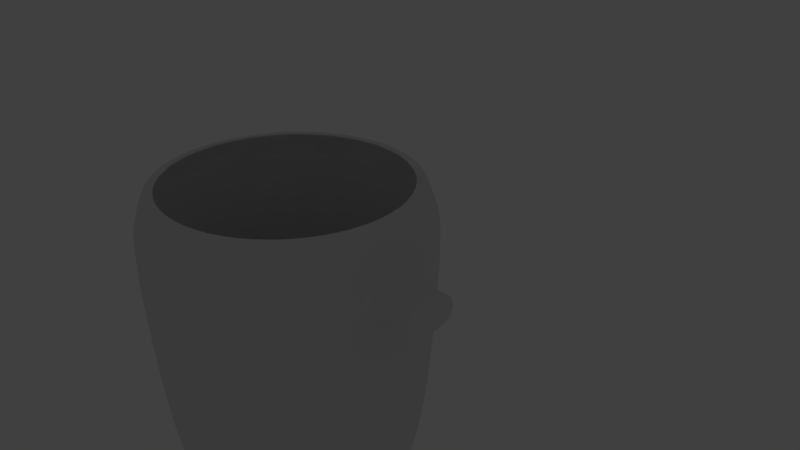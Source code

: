 # Source: blender_guru_donut_tutorial_part5_2.blend  (saved by Blender 2.79.0; exported with 4.5.12 LTS)
import bpy
from mathutils import Matrix  # noqa: F401  (used for matrix-valued properties, if any)

bpy.ops.wm.read_factory_settings(use_empty=True)
scene = bpy.context.scene
scene.name = 'Scene'

# ---- collections
col_collection_1 = bpy.data.collections.new('Collection 1'); scene.collection.children.link(col_collection_1)
col_collection_1.hide_render = True
col_collection_1.hide_viewport = True
col_collection_2 = bpy.data.collections.new('Collection 2'); scene.collection.children.link(col_collection_2)

# ---- materials (node trees are filled in below, after node groups)
mat_material_002 = bpy.data.materials.new('Material.002')
mat_material_002.alpha_threshold = 0.0
mat_material_002.roughness = 0.5
mat_material_001 = bpy.data.materials.new('Material.001')
mat_material_001.alpha_threshold = 0.0
mat_material_001.roughness = 0.5

# ---- material node trees
mat_material_002.use_nodes = True; mat_material_002.node_tree.nodes.clear()
_N = mat_material_002.node_tree.nodes; _L = mat_material_002.node_tree.links
n0 = _N.new('ShaderNodeOutputMaterial'); n0.name = 'Material Output'; n0.location = (349, 306)
n1 = _N.new('ShaderNodeBsdfAnisotropic'); n1.name = 'Glossy BSDF'; n1.location = (-267, 158)
n1.distribution = 'GGX'
n1.inputs[1].default_value = 0.6191
n2 = _N.new('ShaderNodeBsdfDiffuse'); n2.name = 'Diffuse BSDF'; n2.location = (-268, 313)
n2.inputs[0].default_value = (0.8, 0.4931, 0.7524, 1.0)
n3 = _N.new('ShaderNodeMixShader'); n3.name = 'Mix Shader'; n3.location = (58, 312)
n3.inputs[0].default_value = 0.1
n4 = _N.new('ShaderNodeEmission'); n4.name = 'Emission'; n4.location = (-261, 454)
n4.inputs[0].default_value = (0.008513, 0.8, 0.0318, 1.0)
_L.new(n1.outputs[0], n3.inputs[2])
_L.new(n3.outputs[0], n0.inputs[0])
_L.new(n2.outputs[0], n3.inputs[1])
n0.is_active_output = True
mat_material_001.use_nodes = True; mat_material_001.node_tree.nodes.clear()
_N = mat_material_001.node_tree.nodes; _L = mat_material_001.node_tree.links
n0 = _N.new('ShaderNodeOutputMaterial'); n0.name = 'Material Output'; n0.location = (300, 300)
n1 = _N.new('ShaderNodeBsdfDiffuse'); n1.name = 'Diffuse BSDF'; n1.location = (10, 300)
n1.inputs[0].default_value = (0.8, 0.5252, 0.2303, 1.0)
_L.new(n1.outputs[0], n0.inputs[0])
n0.is_active_output = True

# ---- world
world_world = bpy.data.worlds.new('World'); scene.world = world_world
world_world.color = (0.05088, 0.05088, 0.05088)
world_world.use_sun_shadow = False
world_world.sun_shadow_jitter_overblur = 0.0
world_world.cycles.sampling_method = 'MANUAL'

# ---- cameras
cam_camera = bpy.data.cameras.new('Camera')
cam_camera.clip_end = 100.0
cam_camera.lens = 35.0
cam_camera.sensor_width = 32.0
cam_camera.sensor_height = 18.0
cam_camera.ortho_scale = 7.314
cam_camera.dof.focus_distance = 0.0

# ---- lights
light_lamp = bpy.data.lights.new('Lamp', 'POINT')
light_lamp.transmission_factor = 0.0
light_lamp.cutoff_distance = 30.0
light_lamp.energy = 100.0
light_lamp.shadow_buffer_clip_start = 1.001
light_lamp.shadow_soft_size = 0.1
light_lamp.shadow_maximum_resolution = 0.006
light_lamp.use_absolute_resolution = True

# ---- meshes
me_torus_001 = bpy.data.meshes.new('Torus.001')
me_torus_001.from_pydata([(1.385, -0.07746, 0.1309), (1.423, -0.005686, 0.2435), (1.245, 0.002794, 0.4258), (1.003, -0.007232, 0.4855), (0.7556, -0.0008481, 0.4239), (0.5808, -0.005065, 0.2436), (0.437, -0.07622, 0.1074), (1.406, 0.1657, 0.03606), (1.406, 0.215, 0.2434), (1.23, 0.1897, 0.4223), (0.989, 0.1527, 0.4881), (0.7496, 0.1122, 0.4217), (0.5702, 0.08826, 0.2446), (0.488, 0.03875, 0.01762), (1.413, 0.4407, -0.09511), (1.354, 0.4304, 0.2434), (1.184, 0.3817, 0.4233), (0.9546, 0.2986, 0.4855), (0.7193, 0.2313, 0.4236), (0.5555, 0.1684, 0.2429), (0.4769, 0.1274, 0.09734), (1.336, 0.6551, -0.06172), (1.269, 0.6352, 0.2434), (1.109, 0.5655, 0.4244), (0.8943, 0.4444, 0.4864), (0.6746, 0.3396, 0.4232), (0.5129, 0.2614, 0.245), (0.3736, 0.1607, 0.03967), (1.118, 0.8036, 0.07045), (1.153, 0.8295, 0.244), (1.011, 0.7148, 0.42), (0.8116, 0.581, 0.4877), (0.6132, 0.4398, 0.4231), (0.467, 0.3368, 0.2447), (0.3896, 0.244, 0.0506), (1.028, 1.0, 0.04825), (1.009, 0.9953, 0.2437), (0.8856, 0.86, 0.4196), (0.7099, 0.7004, 0.4879), (0.5333, 0.5348, 0.4246), (0.4153, 0.3967, 0.2432), (0.3559, 0.3579, -0.09648), (0.8311, 1.165, 0.07718), (0.8379, 1.149, 0.2447), (0.7359, 0.9945, 0.4216), (0.5855, 0.814, 0.4914), (0.4463, 0.6068, 0.4232), (0.3368, 0.4677, 0.2453), (0.254, 0.3547, 0.0953), (0.6611, 1.301, -0.02201), (0.6438, 1.278, 0.2458), (0.5681, 1.102, 0.4229), (0.4567, 0.8858, 0.4886), (0.345, 0.6695, 0.4235), (0.2566, 0.5185, 0.2459), (0.169, 0.4048, 0.08069), (0.4377, 1.364, 0.03861), (0.4394, 1.356, 0.2452), (0.3787, 1.197, 0.4268), (0.3136, 0.9433, 0.488), (0.226, 0.7279, 0.4269), (0.1907, 0.5331, 0.2428), (0.06726, 0.421, 0.1411), (0.229, 1.42, 0.005967), (0.2314, 1.39, 0.2435), (0.2046, 1.212, 0.421), (0.1617, 0.9799, 0.488), (0.116, 0.7483, 0.425), (0.09614, 0.5621, 0.244), (0.04359, 0.4661, -0.01471), (-0.0002646, 1.455, -0.07622), (0.01402, 1.401, 0.2429), (-0.008449, 1.258, 0.4268), (0.01412, 0.9814, 0.4852), (0.004426, 0.75, 0.4231), (0.01127, 0.5645, 0.2433), (-0.09618, 0.4402, 0.1017), (-0.2172, 1.438, -0.08167), (-0.2351, 1.424, 0.2466), (-0.1922, 1.226, 0.4237), (-0.1541, 0.985, 0.4893), (-0.1106, 0.738, 0.4224), (-0.1008, 0.5785, 0.2465), (-0.1292, 0.4546, -0.004701), (-0.5336, 1.353, 0.154), (-0.4411, 1.356, 0.2451), (-0.3808, 1.18, 0.4235), (-0.2959, 0.9375, 0.4864), (-0.2356, 0.7202, 0.4249), (-0.178, 0.5476, 0.245), (-0.1709, 0.4741, 0.008446), (-0.7176, 1.277, 0.09245), (-0.6335, 1.256, 0.2437), (-0.5571, 1.101, 0.4227), (-0.4452, 0.883, 0.4878), (-0.339, 0.6695, 0.4235), (-0.2636, 0.5147, 0.2453), (-0.268, 0.4025, 0.03157), (-0.915, 1.131, 0.1012), (-0.8311, 1.147, 0.2445), (-0.725, 1.001, 0.4231), (-0.5865, 0.808, 0.4897), (-0.4396, 0.6077, 0.4235), (-0.341, 0.4676, 0.2453), (-0.2961, 0.3999, -0.009451), (-1.047, 1.01, -0.09601), (-0.995, 0.9981, 0.244), (-0.8873, 0.8854, 0.4255), (-0.7041, 0.705, 0.4893), (-0.5263, 0.5287, 0.4228), (-0.4116, 0.41, 0.2455), (-0.4385, 0.3034, 0.08117), (-1.253, 0.8001, 0.06981), (-1.123, 0.8189, 0.2427), (-0.9793, 0.7143, 0.4199), (-0.8143, 0.591, 0.4911), (-0.6016, 0.4382, 0.4226), (-0.4654, 0.3382, 0.245), (-0.4727, 0.2409, 0.1062), (-1.325, 0.6141, 0.008065), (-1.272, 0.6481, 0.2452), (-1.093, 0.5566, 0.4218), (-0.8791, 0.4477, 0.4876), (-0.6645, 0.3384, 0.4228), (-0.5006, 0.2548, 0.2437), (-0.507, 0.193, 0.04593), (-1.448, 0.4001, 0.1265), (-1.313, 0.4222, 0.242), (-1.153, 0.3712, 0.4198), (-0.9548, 0.3107, 0.4907), (-0.7111, 0.2301, 0.4231), (-0.5453, 0.1769, 0.2448), (-0.5002, 0.1337, -0.03469), (-1.469, 0.1742, -0.06507), (-1.402, 0.2212, 0.2447), (-1.237, 0.1975, 0.4255), (-1.004, 0.1627, 0.4931), (-0.7628, 0.125, 0.4275), (-0.5655, 0.08873, 0.2447), (-0.5194, 0.03603, -0.05859), (-1.514, -0.06455, 0.0131), (-1.421, -0.000784, 0.2448), (-1.243, -0.0006426, 0.424), (-1.018, 0.005552, 0.4934), (-0.7435, -0.003956, 0.4223), (-0.5905, 0.005609, 0.2465), (-0.5641, -0.06275, 0.06974), (-1.485, -0.3002, -0.07875), (-1.397, -0.2246, 0.2443), (-1.241, -0.1925, 0.426), (-0.9536, -0.1647, 0.4835), (-0.7471, -0.1177, 0.4246), (-0.5841, -0.0849, 0.2466), (-0.5414, -0.1322, 0.1473), (-1.426, -0.5183, 0.07605), (-1.327, -0.4429, 0.243), (-1.167, -0.3869, 0.4218), (-0.9163, -0.3152, 0.4833), (-0.7127, -0.2346, 0.4234), (-0.5292, -0.1831, 0.2431), (-0.492, -0.1723, -0.1586), (-1.326, -0.7029, -0.004811), (-1.257, -0.6469, 0.2441), (-1.101, -0.5657, 0.423), (-0.8633, -0.4572, 0.4845), (-0.6636, -0.3444, 0.4226), (-0.5208, -0.2594, 0.2458), (-0.4608, -0.2583, 0.001486), (-1.224, -0.9398, -0.02113), (-1.15, -0.8371, 0.2448), (-0.9783, -0.7315, 0.4197), (-0.7965, -0.5885, 0.4874), (-0.606, -0.4444, 0.4234), (-0.4485, -0.3419, 0.2431), (-0.3999, -0.3116, -0.01706), (-1.056, -1.086, -0.05097), (-1.005, -1.007, 0.2448), (-0.8553, -0.8783, 0.4201), (-0.7025, -0.7071, 0.489), (-0.5364, -0.5336, 0.4249), (-0.3931, -0.4095, 0.2434), (-0.3896, -0.4192, 0.02448), (-0.9001, -1.242, 0.01623), (-0.8278, -1.15, 0.2442), (-0.7191, -1.005, 0.422), (-0.5994, -0.8097, 0.4927), (-0.4358, -0.6112, 0.4227), (-0.3186, -0.4686, 0.2427), (-0.3367, -0.4624, 0.07194), (-0.6475, -1.331, 0.01638), (-0.644, -1.268, 0.2447), (-0.5669, -1.11, 0.4247), (-0.4608, -0.8917, 0.4917), (-0.3371, -0.6728, 0.4231), (-0.2578, -0.5133, 0.2446), (-0.2753, -0.5092, 0.0459), (-0.5093, -1.461, 0.04659), (-0.4566, -1.361, 0.2468), (-0.3826, -1.183, 0.4239), (-0.3019, -0.95, 0.4881), (-0.2143, -0.7179, 0.4197), (-0.1767, -0.5476, 0.2448), (-0.2386, -0.5507, 0.04836), (-0.242, -1.504, -0.01188), (-0.2317, -1.411, 0.2461), (-0.1937, -1.229, 0.4241), (-0.1497, -0.9864, 0.488), (-0.1003, -0.7452, 0.4197), (-0.09297, -0.5683, 0.2454), (-0.08867, -0.5281, 0.01966), (-0.000599, -1.497, -0.01417), (-0.01205, -1.431, 0.2468), (0.01736, -1.238, 0.4194), (-0.0005985, -1.0, 0.4902), (0.005862, -0.7548, 0.4227), (0.007859, -0.5764, 0.2438), (-0.008253, -0.5511, 0.0329), (0.2076, -1.496, -0.01396), (0.2331, -1.4, 0.2432), (0.19, -1.232, 0.426), (0.1663, -0.9852, 0.4862), (0.1226, -0.7455, 0.4229), (0.09529, -0.5692, 0.2442), (0.03289, -0.5432, 0.03638), (0.4161, -1.459, 0.01703), (0.4448, -1.351, 0.244), (0.3865, -1.183, 0.4236), (0.3119, -0.9503, 0.4887), (0.2327, -0.7181, 0.4246), (0.1718, -0.5466, 0.246), (0.1276, -0.5185, -0.0722), (0.6311, -1.368, 0.0378), (0.6437, -1.272, 0.2459), (0.56, -1.112, 0.427), (0.4592, -0.8899, 0.4873), (0.3504, -0.673, 0.4214), (0.2575, -0.5122, 0.2457), (0.1931, -0.4844, 0.007538), (0.822, -1.264, 0.1274), (0.8396, -1.15, 0.244), (0.7314, -1.007, 0.4246), (0.5906, -0.8086, 0.4882), (0.4535, -0.6119, 0.4201), (0.3405, -0.4662, 0.2446), (0.2268, -0.4859, 0.1126), (0.9847, -1.11, 0.07511), (1.01, -1.004, 0.2432), (0.8827, -0.8793, 0.4222), (0.7066, -0.7071, 0.4904), (0.5429, -0.5359, 0.4199), (0.4052, -0.4064, 0.2454), (0.2978, -0.4185, -0.05908), (1.104, -0.9762, 0.1544), (1.154, -0.836, 0.2432), (1.009, -0.7317, 0.4224), (0.8088, -0.5877, 0.4902), (0.6127, -0.4445, 0.4233), (0.4689, -0.3398, 0.2443), (0.3357, -0.3725, 0.07297), (1.309, -0.7146, -0.08534), (1.269, -0.6466, 0.2451), (1.112, -0.567, 0.4196), (0.8894, -0.453, 0.4918), (0.675, -0.3441, 0.423), (0.5173, -0.2639, 0.2439), (0.444, -0.2452, -0.06954), (1.36, -0.5192, 0.0586), (1.355, -0.4378, 0.2467), (1.184, -0.3842, 0.425), (0.952, -0.3101, 0.4888), (0.7203, -0.2352, 0.4229), (0.5484, -0.1786, 0.2448), (0.4785, -0.1892, -0.07131), (1.405, -0.2966, 0.02329), (1.408, -0.2175, 0.2471), (1.23, -0.1953, 0.424), (0.9866, -0.1545, 0.4915), (0.7467, -0.1192, 0.4237), (0.5731, -0.09393, 0.2438), (0.467, -0.1009, 0.04766)], [], [(0, 7, 8, 1), (1, 8, 9, 2), (2, 9, 10, 3), (3, 10, 11, 4), (4, 11, 12, 5), (5, 12, 13, 6), (7, 14, 15, 8), (8, 15, 16, 9), (9, 16, 17, 10), (10, 17, 18, 11), (11, 18, 19, 12), (12, 19, 20, 13), (14, 21, 22, 15), (15, 22, 23, 16), (16, 23, 24, 17), (17, 24, 25, 18), (18, 25, 26, 19), (19, 26, 27, 20), (21, 28, 29, 22), (22, 29, 30, 23), (23, 30, 31, 24), (24, 31, 32, 25), (25, 32, 33, 26), (26, 33, 34, 27), (28, 35, 36, 29), (29, 36, 37, 30), (30, 37, 38, 31), (31, 38, 39, 32), (32, 39, 40, 33), (33, 40, 41, 34), (35, 42, 43, 36), (36, 43, 44, 37), (37, 44, 45, 38), (38, 45, 46, 39), (39, 46, 47, 40), (40, 47, 48, 41), (42, 49, 50, 43), (43, 50, 51, 44), (44, 51, 52, 45), (45, 52, 53, 46), (46, 53, 54, 47), (47, 54, 55, 48), (49, 56, 57, 50), (50, 57, 58, 51), (51, 58, 59, 52), (52, 59, 60, 53), (53, 60, 61, 54), (54, 61, 62, 55), (56, 63, 64, 57), (57, 64, 65, 58), (58, 65, 66, 59), (59, 66, 67, 60), (60, 67, 68, 61), (61, 68, 69, 62), (63, 70, 71, 64), (64, 71, 72, 65), (65, 72, 73, 66), (66, 73, 74, 67), (67, 74, 75, 68), (68, 75, 76, 69), (70, 77, 78, 71), (71, 78, 79, 72), (72, 79, 80, 73), (73, 80, 81, 74), (74, 81, 82, 75), (75, 82, 83, 76), (77, 84, 85, 78), (78, 85, 86, 79), (79, 86, 87, 80), (80, 87, 88, 81), (81, 88, 89, 82), (82, 89, 90, 83), (84, 91, 92, 85), (85, 92, 93, 86), (86, 93, 94, 87), (87, 94, 95, 88), (88, 95, 96, 89), (89, 96, 97, 90), (91, 98, 99, 92), (92, 99, 100, 93), (93, 100, 101, 94), (94, 101, 102, 95), (95, 102, 103, 96), (96, 103, 104, 97), (98, 105, 106, 99), (99, 106, 107, 100), (100, 107, 108, 101), (101, 108, 109, 102), (102, 109, 110, 103), (103, 110, 111, 104), (105, 112, 113, 106), (106, 113, 114, 107), (107, 114, 115, 108), (108, 115, 116, 109), (109, 116, 117, 110), (110, 117, 118, 111), (112, 119, 120, 113), (113, 120, 121, 114), (114, 121, 122, 115), (115, 122, 123, 116), (116, 123, 124, 117), (117, 124, 125, 118), (119, 126, 127, 120), (120, 127, 128, 121), (121, 128, 129, 122), (122, 129, 130, 123), (123, 130, 131, 124), (124, 131, 132, 125), (126, 133, 134, 127), (127, 134, 135, 128), (128, 135, 136, 129), (129, 136, 137, 130), (130, 137, 138, 131), (131, 138, 139, 132), (133, 140, 141, 134), (134, 141, 142, 135), (135, 142, 143, 136), (136, 143, 144, 137), (137, 144, 145, 138), (138, 145, 146, 139), (140, 147, 148, 141), (141, 148, 149, 142), (142, 149, 150, 143), (143, 150, 151, 144), (144, 151, 152, 145), (145, 152, 153, 146), (147, 154, 155, 148), (148, 155, 156, 149), (149, 156, 157, 150), (150, 157, 158, 151), (151, 158, 159, 152), (152, 159, 160, 153), (154, 161, 162, 155), (155, 162, 163, 156), (156, 163, 164, 157), (157, 164, 165, 158), (158, 165, 166, 159), (159, 166, 167, 160), (161, 168, 169, 162), (162, 169, 170, 163), (163, 170, 171, 164), (164, 171, 172, 165), (165, 172, 173, 166), (166, 173, 174, 167), (168, 175, 176, 169), (169, 176, 177, 170), (170, 177, 178, 171), (171, 178, 179, 172), (172, 179, 180, 173), (173, 180, 181, 174), (175, 182, 183, 176), (176, 183, 184, 177), (177, 184, 185, 178), (178, 185, 186, 179), (179, 186, 187, 180), (180, 187, 188, 181), (182, 189, 190, 183), (183, 190, 191, 184), (184, 191, 192, 185), (185, 192, 193, 186), (186, 193, 194, 187), (187, 194, 195, 188), (189, 196, 197, 190), (190, 197, 198, 191), (191, 198, 199, 192), (192, 199, 200, 193), (193, 200, 201, 194), (194, 201, 202, 195), (196, 203, 204, 197), (197, 204, 205, 198), (198, 205, 206, 199), (199, 206, 207, 200), (200, 207, 208, 201), (201, 208, 209, 202), (203, 210, 211, 204), (204, 211, 212, 205), (205, 212, 213, 206), (206, 213, 214, 207), (207, 214, 215, 208), (208, 215, 216, 209), (210, 217, 218, 211), (211, 218, 219, 212), (212, 219, 220, 213), (213, 220, 221, 214), (214, 221, 222, 215), (215, 222, 223, 216), (217, 224, 225, 218), (218, 225, 226, 219), (219, 226, 227, 220), (220, 227, 228, 221), (221, 228, 229, 222), (222, 229, 230, 223), (224, 231, 232, 225), (225, 232, 233, 226), (226, 233, 234, 227), (227, 234, 235, 228), (228, 235, 236, 229), (229, 236, 237, 230), (231, 238, 239, 232), (232, 239, 240, 233), (233, 240, 241, 234), (234, 241, 242, 235), (235, 242, 243, 236), (236, 243, 244, 237), (238, 245, 246, 239), (239, 246, 247, 240), (240, 247, 248, 241), (241, 248, 249, 242), (242, 249, 250, 243), (243, 250, 251, 244), (245, 252, 253, 246), (246, 253, 254, 247), (247, 254, 255, 248), (248, 255, 256, 249), (249, 256, 257, 250), (250, 257, 258, 251), (252, 259, 260, 253), (253, 260, 261, 254), (254, 261, 262, 255), (255, 262, 263, 256), (256, 263, 264, 257), (257, 264, 265, 258), (259, 266, 267, 260), (260, 267, 268, 261), (261, 268, 269, 262), (262, 269, 270, 263), (263, 270, 271, 264), (264, 271, 272, 265), (266, 273, 274, 267), (267, 274, 275, 268), (268, 275, 276, 269), (269, 276, 277, 270), (270, 277, 278, 271), (271, 278, 279, 272), (273, 0, 1, 274), (274, 1, 2, 275), (275, 2, 3, 276), (276, 3, 4, 277), (277, 4, 5, 278), (278, 5, 6, 279)])
me_torus_001.polygons.foreach_set('use_smooth', [True] * 240)
me_torus_001.materials.append(mat_material_002)
me_torus_001.use_remesh_preserve_volume = False
me_torus_001.use_remesh_preserve_attributes = False
me_torus_001.use_mirror_vertex_groups = False
me_torus_001.update()
me_torus = bpy.data.meshes.new('Torus')
me_torus.from_pydata([(1.49, 0.0, 0.0), (1.424, 0.0, 0.245), (1.245, 0.0, 0.4244), (1.0, 0.0, 0.49), (0.755, 0.0, 0.4244), (0.5756, 0.0, 0.245), (0.51, 0.0, 6.001e-17), (0.5756, 0.0, -0.245), (0.755, 0.0, -0.4244), (1.0, 0.0, -0.49), (1.245, 0.0, -0.4244), (1.424, 0.0, -0.245), (1.472, 0.2331, 0.0), (1.407, 0.2228, 0.245), (1.23, 0.1948, 0.4244), (0.9877, 0.1564, 0.49), (0.7457, 0.1181, 0.4244), (0.5686, 0.09005, 0.245), (0.5037, 0.07978, 6.001e-17), (0.5686, 0.09005, -0.245), (0.7457, 0.1181, -0.4244), (0.9877, 0.1564, -0.49), (1.23, 0.1948, -0.4244), (1.407, 0.2228, -0.245), (1.417, 0.4604, 0.0), (1.355, 0.4401, 0.245), (1.184, 0.3847, 0.4244), (0.9511, 0.309, 0.49), (0.718, 0.2333, 0.4244), (0.5475, 0.1779, 0.245), (0.485, 0.1576, 6.001e-17), (0.5475, 0.1779, -0.245), (0.718, 0.2333, -0.4244), (0.9511, 0.309, -0.49), (1.184, 0.3847, -0.4244), (1.355, 0.4401, -0.245), (1.328, 0.6764, 0.0), (1.269, 0.6466, 0.245), (1.109, 0.5652, 0.4244), (0.891, 0.454, 0.49), (0.6727, 0.3428, 0.4244), (0.5129, 0.2613, 0.245), (0.4544, 0.2315, 6.001e-17), (0.5129, 0.2613, -0.245), (0.6727, 0.3428, -0.4244), (0.891, 0.454, -0.49), (1.109, 0.5652, -0.4244), (1.269, 0.6466, -0.245), (1.205, 0.8758, 0.0), (1.152, 0.8372, 0.245), (1.007, 0.7318, 0.4244), (0.809, 0.5878, 0.49), (0.6108, 0.4438, 0.4244), (0.4657, 0.3384, 0.245), (0.4126, 0.2998, 6.001e-17), (0.4657, 0.3384, -0.245), (0.6108, 0.4438, -0.4244), (0.809, 0.5878, -0.49), (1.007, 0.7318, -0.4244), (1.152, 0.8372, -0.245), (1.054, 1.054, 0.0), (1.007, 1.007, 0.245), (0.8803, 0.8803, 0.4244), (0.7071, 0.7071, 0.49), (0.5339, 0.5339, 0.4244), (0.407, 0.407, 0.245), (0.3606, 0.3606, 6.001e-17), (0.407, 0.407, -0.245), (0.5339, 0.5339, -0.4244), (0.7071, 0.7071, -0.49), (0.8803, 0.8803, -0.4244), (1.007, 1.007, -0.245), (0.8758, 1.205, 0.0), (0.8372, 1.152, 0.245), (0.7318, 1.007, 0.4244), (0.5878, 0.809, 0.49), (0.4438, 0.6108, 0.4244), (0.3384, 0.4657, 0.245), (0.2998, 0.4126, 6.001e-17), (0.3384, 0.4657, -0.245), (0.4438, 0.6108, -0.4244), (0.5878, 0.809, -0.49), (0.7318, 1.007, -0.4244), (0.8372, 1.152, -0.245), (0.6764, 1.328, 0.0), (0.6466, 1.269, 0.245), (0.5652, 1.109, 0.4244), (0.454, 0.891, 0.49), (0.3428, 0.6727, 0.4244), (0.2613, 0.5129, 0.245), (0.2315, 0.4544, 6.001e-17), (0.2613, 0.5129, -0.245), (0.3428, 0.6727, -0.4244), (0.454, 0.891, -0.49), (0.5652, 1.109, -0.4244), (0.6466, 1.269, -0.245), (0.4604, 1.417, 0.0), (0.4401, 1.355, 0.245), (0.3847, 1.184, 0.4244), (0.309, 0.9511, 0.49), (0.2333, 0.718, 0.4244), (0.1779, 0.5475, 0.245), (0.1576, 0.485, 6.001e-17), (0.1779, 0.5475, -0.245), (0.2333, 0.718, -0.4244), (0.309, 0.9511, -0.49), (0.3847, 1.184, -0.4244), (0.4401, 1.355, -0.245), (0.2331, 1.472, 0.0), (0.2228, 1.407, 0.245), (0.1948, 1.23, 0.4244), (0.1564, 0.9877, 0.49), (0.1181, 0.7457, 0.4244), (0.09005, 0.5686, 0.245), (0.07978, 0.5037, 6.001e-17), (0.09005, 0.5686, -0.245), (0.1181, 0.7457, -0.4244), (0.1564, 0.9877, -0.49), (0.1948, 1.23, -0.4244), (0.2228, 1.407, -0.245), (1.125e-07, 1.49, 0.0), (1.075e-07, 1.424, 0.245), (9.399e-08, 1.245, 0.4244), (7.55e-08, 1.0, 0.49), (5.7e-08, 0.755, 0.4244), (4.346e-08, 0.5756, 0.245), (3.85e-08, 0.51, 6.001e-17), (4.346e-08, 0.5756, -0.245), (5.7e-08, 0.755, -0.4244), (7.55e-08, 1.0, -0.49), (9.399e-08, 1.245, -0.4244), (1.075e-07, 1.424, -0.245), (-0.2331, 1.472, 0.0), (-0.2228, 1.407, 0.245), (-0.1948, 1.23, 0.4244), (-0.1564, 0.9877, 0.49), (-0.1181, 0.7457, 0.4244), (-0.09005, 0.5686, 0.245), (-0.07978, 0.5037, 6.001e-17), (-0.09005, 0.5686, -0.245), (-0.1181, 0.7457, -0.4244), (-0.1564, 0.9877, -0.49), (-0.1948, 1.23, -0.4244), (-0.2228, 1.407, -0.245), (-0.4604, 1.417, 0.0), (-0.4401, 1.355, 0.245), (-0.3847, 1.184, 0.4244), (-0.309, 0.9511, 0.49), (-0.2333, 0.718, 0.4244), (-0.1779, 0.5475, 0.245), (-0.1576, 0.485, 6.001e-17), (-0.1779, 0.5475, -0.245), (-0.2333, 0.718, -0.4244), (-0.309, 0.9511, -0.49), (-0.3847, 1.184, -0.4244), (-0.4401, 1.355, -0.245), (-0.6764, 1.328, 0.0), (-0.6466, 1.269, 0.245), (-0.5652, 1.109, 0.4244), (-0.454, 0.891, 0.49), (-0.3428, 0.6727, 0.4244), (-0.2613, 0.5129, 0.245), (-0.2315, 0.4544, 6.001e-17), (-0.2613, 0.5129, -0.245), (-0.3428, 0.6727, -0.4244), (-0.454, 0.891, -0.49), (-0.5652, 1.109, -0.4244), (-0.6466, 1.269, -0.245), (-0.8758, 1.205, 0.0), (-0.8372, 1.152, 0.245), (-0.7318, 1.007, 0.4244), (-0.5878, 0.809, 0.49), (-0.4438, 0.6108, 0.4244), (-0.3384, 0.4657, 0.245), (-0.2998, 0.4126, 6.001e-17), (-0.3384, 0.4657, -0.245), (-0.4438, 0.6108, -0.4244), (-0.5878, 0.809, -0.49), (-0.7318, 1.007, -0.4244), (-0.8372, 1.152, -0.245), (-1.054, 1.054, 0.0), (-1.007, 1.007, 0.245), (-0.8803, 0.8803, 0.4244), (-0.7071, 0.7071, 0.49), (-0.5339, 0.5339, 0.4244), (-0.407, 0.407, 0.245), (-0.3606, 0.3606, 6.001e-17), (-0.407, 0.407, -0.245), (-0.5339, 0.5339, -0.4244), (-0.7071, 0.7071, -0.49), (-0.8803, 0.8803, -0.4244), (-1.007, 1.007, -0.245), (-1.205, 0.8758, 0.0), (-1.152, 0.8372, 0.245), (-1.007, 0.7318, 0.4244), (-0.809, 0.5878, 0.49), (-0.6108, 0.4438, 0.4244), (-0.4657, 0.3384, 0.245), (-0.4126, 0.2998, 6.001e-17), (-0.4657, 0.3384, -0.245), (-0.6108, 0.4438, -0.4244), (-0.809, 0.5878, -0.49), (-1.007, 0.7318, -0.4244), (-1.152, 0.8372, -0.245), (-1.328, 0.6764, 0.0), (-1.269, 0.6466, 0.245), (-1.109, 0.5652, 0.4244), (-0.891, 0.454, 0.49), (-0.6727, 0.3428, 0.4244), (-0.5129, 0.2613, 0.245), (-0.4544, 0.2315, 6.001e-17), (-0.5129, 0.2613, -0.245), (-0.6727, 0.3428, -0.4244), (-0.891, 0.454, -0.49), (-1.109, 0.5652, -0.4244), (-1.269, 0.6466, -0.245), (-1.417, 0.4604, 0.0), (-1.355, 0.4401, 0.245), (-1.184, 0.3847, 0.4244), (-0.9511, 0.309, 0.49), (-0.718, 0.2333, 0.4244), (-0.5475, 0.1779, 0.245), (-0.485, 0.1576, 6.001e-17), (-0.5475, 0.1779, -0.245), (-0.718, 0.2333, -0.4244), (-0.9511, 0.309, -0.49), (-1.184, 0.3847, -0.4244), (-1.355, 0.4401, -0.245), (-1.472, 0.2331, 0.0), (-1.407, 0.2228, 0.245), (-1.23, 0.1948, 0.4244), (-0.9877, 0.1564, 0.49), (-0.7457, 0.1181, 0.4244), (-0.5686, 0.09005, 0.245), (-0.5037, 0.07978, 6.001e-17), (-0.5686, 0.09005, -0.245), (-0.7457, 0.1181, -0.4244), (-0.9877, 0.1564, -0.49), (-1.23, 0.1948, -0.4244), (-1.407, 0.2228, -0.245), (-1.49, 1.303e-07, 0.0), (-1.424, 1.245e-07, 0.245), (-1.245, 1.088e-07, 0.4244), (-1.0, 8.742e-08, 0.49), (-0.755, 6.6e-08, 0.4244), (-0.5756, 5.032e-08, 0.245), (-0.51, 4.459e-08, 6.001e-17), (-0.5756, 5.032e-08, -0.245), (-0.755, 6.6e-08, -0.4244), (-1.0, 8.742e-08, -0.49), (-1.245, 1.088e-07, -0.4244), (-1.424, 1.245e-07, -0.245), (-1.472, -0.2331, 0.0), (-1.407, -0.2228, 0.245), (-1.23, -0.1948, 0.4244), (-0.9877, -0.1564, 0.49), (-0.7457, -0.1181, 0.4244), (-0.5686, -0.09005, 0.245), (-0.5037, -0.07978, 6.001e-17), (-0.5686, -0.09005, -0.245), (-0.7457, -0.1181, -0.4244), (-0.9877, -0.1564, -0.49), (-1.23, -0.1948, -0.4244), (-1.407, -0.2228, -0.245), (-1.417, -0.4604, 0.0), (-1.355, -0.4401, 0.245), (-1.184, -0.3847, 0.4244), (-0.9511, -0.309, 0.49), (-0.718, -0.2333, 0.4244), (-0.5475, -0.1779, 0.245), (-0.485, -0.1576, 6.001e-17), (-0.5475, -0.1779, -0.245), (-0.718, -0.2333, -0.4244), (-0.9511, -0.309, -0.49), (-1.184, -0.3847, -0.4244), (-1.355, -0.4401, -0.245), (-1.328, -0.6764, 0.0), (-1.269, -0.6466, 0.245), (-1.109, -0.5652, 0.4244), (-0.891, -0.454, 0.49), (-0.6727, -0.3428, 0.4244), (-0.5129, -0.2613, 0.245), (-0.4544, -0.2315, 6.001e-17), (-0.5129, -0.2613, -0.245), (-0.6727, -0.3428, -0.4244), (-0.891, -0.454, -0.49), (-1.109, -0.5652, -0.4244), (-1.269, -0.6466, -0.245), (-1.205, -0.8758, 0.0), (-1.152, -0.8372, 0.245), (-1.007, -0.7318, 0.4244), (-0.809, -0.5878, 0.49), (-0.6108, -0.4438, 0.4244), (-0.4657, -0.3384, 0.245), (-0.4126, -0.2998, 6.001e-17), (-0.4657, -0.3384, -0.245), (-0.6108, -0.4438, -0.4244), (-0.809, -0.5878, -0.49), (-1.007, -0.7318, -0.4244), (-1.152, -0.8372, -0.245), (-1.054, -1.054, 0.0), (-1.007, -1.007, 0.245), (-0.8803, -0.8803, 0.4244), (-0.7071, -0.7071, 0.49), (-0.5339, -0.5339, 0.4244), (-0.407, -0.407, 0.245), (-0.3606, -0.3606, 6.001e-17), (-0.407, -0.407, -0.245), (-0.5339, -0.5339, -0.4244), (-0.7071, -0.7071, -0.49), (-0.8803, -0.8803, -0.4244), (-1.007, -1.007, -0.245), (-0.8758, -1.205, 0.0), (-0.8372, -1.152, 0.245), (-0.7318, -1.007, 0.4244), (-0.5878, -0.809, 0.49), (-0.4438, -0.6108, 0.4244), (-0.3384, -0.4657, 0.245), (-0.2998, -0.4126, 6.001e-17), (-0.3384, -0.4657, -0.245), (-0.4438, -0.6108, -0.4244), (-0.5878, -0.809, -0.49), (-0.7318, -1.007, -0.4244), (-0.8372, -1.152, -0.245), (-0.6764, -1.328, 0.0), (-0.6466, -1.269, 0.245), (-0.5652, -1.109, 0.4244), (-0.454, -0.891, 0.49), (-0.3428, -0.6727, 0.4244), (-0.2613, -0.5129, 0.245), (-0.2315, -0.4544, 6.001e-17), (-0.2613, -0.5129, -0.245), (-0.3428, -0.6727, -0.4244), (-0.454, -0.891, -0.49), (-0.5652, -1.109, -0.4244), (-0.6466, -1.269, -0.245), (-0.4604, -1.417, 0.0), (-0.4401, -1.355, 0.245), (-0.3847, -1.184, 0.4244), (-0.309, -0.9511, 0.49), (-0.2333, -0.718, 0.4244), (-0.1779, -0.5475, 0.245), (-0.1576, -0.485, 6.001e-17), (-0.1779, -0.5475, -0.245), (-0.2333, -0.718, -0.4244), (-0.309, -0.9511, -0.49), (-0.3847, -1.184, -0.4244), (-0.4401, -1.355, -0.245), (-0.2331, -1.472, 0.0), (-0.2228, -1.407, 0.245), (-0.1948, -1.23, 0.4244), (-0.1564, -0.9877, 0.49), (-0.1181, -0.7457, 0.4244), (-0.09005, -0.5686, 0.245), (-0.07978, -0.5037, 6.001e-17), (-0.09005, -0.5686, -0.245), (-0.1181, -0.7457, -0.4244), (-0.1564, -0.9877, -0.49), (-0.1948, -1.23, -0.4244), (-0.2228, -1.407, -0.245), (1.125e-07, -1.49, 0.0), (1.075e-07, -1.424, 0.245), (9.399e-08, -1.245, 0.4244), (7.55e-08, -1.0, 0.49), (5.7e-08, -0.755, 0.4244), (4.346e-08, -0.5756, 0.245), (3.85e-08, -0.51, 6.001e-17), (4.346e-08, -0.5756, -0.245), (5.7e-08, -0.755, -0.4244), (7.55e-08, -1.0, -0.49), (9.399e-08, -1.245, -0.4244), (1.075e-07, -1.424, -0.245), (0.2331, -1.472, 0.0), (0.2228, -1.407, 0.245), (0.1948, -1.23, 0.4244), (0.1564, -0.9877, 0.49), (0.1181, -0.7457, 0.4244), (0.09005, -0.5686, 0.245), (0.07978, -0.5037, 6.001e-17), (0.09005, -0.5686, -0.245), (0.1181, -0.7457, -0.4244), (0.1564, -0.9877, -0.49), (0.1948, -1.23, -0.4244), (0.2228, -1.407, -0.245), (0.4604, -1.417, 0.0), (0.4401, -1.355, 0.245), (0.3847, -1.184, 0.4244), (0.309, -0.9511, 0.49), (0.2333, -0.718, 0.4244), (0.1779, -0.5475, 0.245), (0.1576, -0.485, 6.001e-17), (0.1779, -0.5475, -0.245), (0.2333, -0.718, -0.4244), (0.309, -0.9511, -0.49), (0.3847, -1.184, -0.4244), (0.4401, -1.355, -0.245), (0.6764, -1.328, 0.0), (0.6466, -1.269, 0.245), (0.5652, -1.109, 0.4244), (0.454, -0.891, 0.49), (0.3428, -0.6727, 0.4244), (0.2613, -0.5129, 0.245), (0.2315, -0.4544, 6.001e-17), (0.2613, -0.5129, -0.245), (0.3428, -0.6727, -0.4244), (0.454, -0.891, -0.49), (0.5652, -1.109, -0.4244), (0.6466, -1.269, -0.245), (0.8758, -1.205, 0.0), (0.8372, -1.152, 0.245), (0.7318, -1.007, 0.4244), (0.5878, -0.809, 0.49), (0.4438, -0.6108, 0.4244), (0.3384, -0.4657, 0.245), (0.2998, -0.4126, 6.001e-17), (0.3384, -0.4657, -0.245), (0.4438, -0.6108, -0.4244), (0.5878, -0.809, -0.49), (0.7318, -1.007, -0.4244), (0.8372, -1.152, -0.245), (1.054, -1.054, 0.0), (1.007, -1.007, 0.245), (0.8803, -0.8803, 0.4244), (0.7071, -0.7071, 0.49), (0.5339, -0.5339, 0.4244), (0.407, -0.407, 0.245), (0.3606, -0.3606, 6.001e-17), (0.407, -0.407, -0.245), (0.5339, -0.5339, -0.4244), (0.7071, -0.7071, -0.49), (0.8803, -0.8803, -0.4244), (1.007, -1.007, -0.245), (1.205, -0.8758, 0.0), (1.152, -0.8372, 0.245), (1.007, -0.7318, 0.4244), (0.809, -0.5878, 0.49), (0.6108, -0.4438, 0.4244), (0.4657, -0.3384, 0.245), (0.4126, -0.2998, 6.001e-17), (0.4657, -0.3384, -0.245), (0.6108, -0.4438, -0.4244), (0.809, -0.5878, -0.49), (1.007, -0.7318, -0.4244), (1.152, -0.8372, -0.245), (1.328, -0.6764, 0.0), (1.269, -0.6466, 0.245), (1.109, -0.5652, 0.4244), (0.891, -0.454, 0.49), (0.6727, -0.3428, 0.4244), (0.5129, -0.2613, 0.245), (0.4544, -0.2315, 6.001e-17), (0.5129, -0.2613, -0.245), (0.6727, -0.3428, -0.4244), (0.891, -0.454, -0.49), (1.109, -0.5652, -0.4244), (1.269, -0.6466, -0.245), (1.417, -0.4604, 0.0), (1.355, -0.4401, 0.245), (1.184, -0.3847, 0.4244), (0.9511, -0.309, 0.49), (0.718, -0.2333, 0.4244), (0.5475, -0.1779, 0.245), (0.485, -0.1576, 6.001e-17), (0.5475, -0.1779, -0.245), (0.718, -0.2333, -0.4244), (0.9511, -0.309, -0.49), (1.184, -0.3847, -0.4244), (1.355, -0.4401, -0.245), (1.472, -0.2331, 0.0), (1.407, -0.2228, 0.245), (1.23, -0.1948, 0.4244), (0.9877, -0.1564, 0.49), (0.7457, -0.1181, 0.4244), (0.5686, -0.09005, 0.245), (0.5037, -0.07978, 6.001e-17), (0.5686, -0.09005, -0.245), (0.7457, -0.1181, -0.4244), (0.9877, -0.1564, -0.49), (1.23, -0.1948, -0.4244), (1.407, -0.2228, -0.245)], [], [(0, 12, 13, 1), (1, 13, 14, 2), (2, 14, 15, 3), (3, 15, 16, 4), (4, 16, 17, 5), (5, 17, 18, 6), (6, 18, 19, 7), (7, 19, 20, 8), (8, 20, 21, 9), (9, 21, 22, 10), (10, 22, 23, 11), (11, 23, 12, 0), (12, 24, 25, 13), (13, 25, 26, 14), (14, 26, 27, 15), (15, 27, 28, 16), (16, 28, 29, 17), (17, 29, 30, 18), (18, 30, 31, 19), (19, 31, 32, 20), (20, 32, 33, 21), (21, 33, 34, 22), (22, 34, 35, 23), (23, 35, 24, 12), (24, 36, 37, 25), (25, 37, 38, 26), (26, 38, 39, 27), (27, 39, 40, 28), (28, 40, 41, 29), (29, 41, 42, 30), (30, 42, 43, 31), (31, 43, 44, 32), (32, 44, 45, 33), (33, 45, 46, 34), (34, 46, 47, 35), (35, 47, 36, 24), (36, 48, 49, 37), (37, 49, 50, 38), (38, 50, 51, 39), (39, 51, 52, 40), (40, 52, 53, 41), (41, 53, 54, 42), (42, 54, 55, 43), (43, 55, 56, 44), (44, 56, 57, 45), (45, 57, 58, 46), (46, 58, 59, 47), (47, 59, 48, 36), (48, 60, 61, 49), (49, 61, 62, 50), (50, 62, 63, 51), (51, 63, 64, 52), (52, 64, 65, 53), (53, 65, 66, 54), (54, 66, 67, 55), (55, 67, 68, 56), (56, 68, 69, 57), (57, 69, 70, 58), (58, 70, 71, 59), (59, 71, 60, 48), (60, 72, 73, 61), (61, 73, 74, 62), (62, 74, 75, 63), (63, 75, 76, 64), (64, 76, 77, 65), (65, 77, 78, 66), (66, 78, 79, 67), (67, 79, 80, 68), (68, 80, 81, 69), (69, 81, 82, 70), (70, 82, 83, 71), (71, 83, 72, 60), (72, 84, 85, 73), (73, 85, 86, 74), (74, 86, 87, 75), (75, 87, 88, 76), (76, 88, 89, 77), (77, 89, 90, 78), (78, 90, 91, 79), (79, 91, 92, 80), (80, 92, 93, 81), (81, 93, 94, 82), (82, 94, 95, 83), (83, 95, 84, 72), (84, 96, 97, 85), (85, 97, 98, 86), (86, 98, 99, 87), (87, 99, 100, 88), (88, 100, 101, 89), (89, 101, 102, 90), (90, 102, 103, 91), (91, 103, 104, 92), (92, 104, 105, 93), (93, 105, 106, 94), (94, 106, 107, 95), (95, 107, 96, 84), (96, 108, 109, 97), (97, 109, 110, 98), (98, 110, 111, 99), (99, 111, 112, 100), (100, 112, 113, 101), (101, 113, 114, 102), (102, 114, 115, 103), (103, 115, 116, 104), (104, 116, 117, 105), (105, 117, 118, 106), (106, 118, 119, 107), (107, 119, 108, 96), (108, 120, 121, 109), (109, 121, 122, 110), (110, 122, 123, 111), (111, 123, 124, 112), (112, 124, 125, 113), (113, 125, 126, 114), (114, 126, 127, 115), (115, 127, 128, 116), (116, 128, 129, 117), (117, 129, 130, 118), (118, 130, 131, 119), (119, 131, 120, 108), (120, 132, 133, 121), (121, 133, 134, 122), (122, 134, 135, 123), (123, 135, 136, 124), (124, 136, 137, 125), (125, 137, 138, 126), (126, 138, 139, 127), (127, 139, 140, 128), (128, 140, 141, 129), (129, 141, 142, 130), (130, 142, 143, 131), (131, 143, 132, 120), (132, 144, 145, 133), (133, 145, 146, 134), (134, 146, 147, 135), (135, 147, 148, 136), (136, 148, 149, 137), (137, 149, 150, 138), (138, 150, 151, 139), (139, 151, 152, 140), (140, 152, 153, 141), (141, 153, 154, 142), (142, 154, 155, 143), (143, 155, 144, 132), (144, 156, 157, 145), (145, 157, 158, 146), (146, 158, 159, 147), (147, 159, 160, 148), (148, 160, 161, 149), (149, 161, 162, 150), (150, 162, 163, 151), (151, 163, 164, 152), (152, 164, 165, 153), (153, 165, 166, 154), (154, 166, 167, 155), (155, 167, 156, 144), (156, 168, 169, 157), (157, 169, 170, 158), (158, 170, 171, 159), (159, 171, 172, 160), (160, 172, 173, 161), (161, 173, 174, 162), (162, 174, 175, 163), (163, 175, 176, 164), (164, 176, 177, 165), (165, 177, 178, 166), (166, 178, 179, 167), (167, 179, 168, 156), (168, 180, 181, 169), (169, 181, 182, 170), (170, 182, 183, 171), (171, 183, 184, 172), (172, 184, 185, 173), (173, 185, 186, 174), (174, 186, 187, 175), (175, 187, 188, 176), (176, 188, 189, 177), (177, 189, 190, 178), (178, 190, 191, 179), (179, 191, 180, 168), (180, 192, 193, 181), (181, 193, 194, 182), (182, 194, 195, 183), (183, 195, 196, 184), (184, 196, 197, 185), (185, 197, 198, 186), (186, 198, 199, 187), (187, 199, 200, 188), (188, 200, 201, 189), (189, 201, 202, 190), (190, 202, 203, 191), (191, 203, 192, 180), (192, 204, 205, 193), (193, 205, 206, 194), (194, 206, 207, 195), (195, 207, 208, 196), (196, 208, 209, 197), (197, 209, 210, 198), (198, 210, 211, 199), (199, 211, 212, 200), (200, 212, 213, 201), (201, 213, 214, 202), (202, 214, 215, 203), (203, 215, 204, 192), (204, 216, 217, 205), (205, 217, 218, 206), (206, 218, 219, 207), (207, 219, 220, 208), (208, 220, 221, 209), (209, 221, 222, 210), (210, 222, 223, 211), (211, 223, 224, 212), (212, 224, 225, 213), (213, 225, 226, 214), (214, 226, 227, 215), (215, 227, 216, 204), (216, 228, 229, 217), (217, 229, 230, 218), (218, 230, 231, 219), (219, 231, 232, 220), (220, 232, 233, 221), (221, 233, 234, 222), (222, 234, 235, 223), (223, 235, 236, 224), (224, 236, 237, 225), (225, 237, 238, 226), (226, 238, 239, 227), (227, 239, 228, 216), (228, 240, 241, 229), (229, 241, 242, 230), (230, 242, 243, 231), (231, 243, 244, 232), (232, 244, 245, 233), (233, 245, 246, 234), (234, 246, 247, 235), (235, 247, 248, 236), (236, 248, 249, 237), (237, 249, 250, 238), (238, 250, 251, 239), (239, 251, 240, 228), (240, 252, 253, 241), (241, 253, 254, 242), (242, 254, 255, 243), (243, 255, 256, 244), (244, 256, 257, 245), (245, 257, 258, 246), (246, 258, 259, 247), (247, 259, 260, 248), (248, 260, 261, 249), (249, 261, 262, 250), (250, 262, 263, 251), (251, 263, 252, 240), (252, 264, 265, 253), (253, 265, 266, 254), (254, 266, 267, 255), (255, 267, 268, 256), (256, 268, 269, 257), (257, 269, 270, 258), (258, 270, 271, 259), (259, 271, 272, 260), (260, 272, 273, 261), (261, 273, 274, 262), (262, 274, 275, 263), (263, 275, 264, 252), (264, 276, 277, 265), (265, 277, 278, 266), (266, 278, 279, 267), (267, 279, 280, 268), (268, 280, 281, 269), (269, 281, 282, 270), (270, 282, 283, 271), (271, 283, 284, 272), (272, 284, 285, 273), (273, 285, 286, 274), (274, 286, 287, 275), (275, 287, 276, 264), (276, 288, 289, 277), (277, 289, 290, 278), (278, 290, 291, 279), (279, 291, 292, 280), (280, 292, 293, 281), (281, 293, 294, 282), (282, 294, 295, 283), (283, 295, 296, 284), (284, 296, 297, 285), (285, 297, 298, 286), (286, 298, 299, 287), (287, 299, 288, 276), (288, 300, 301, 289), (289, 301, 302, 290), (290, 302, 303, 291), (291, 303, 304, 292), (292, 304, 305, 293), (293, 305, 306, 294), (294, 306, 307, 295), (295, 307, 308, 296), (296, 308, 309, 297), (297, 309, 310, 298), (298, 310, 311, 299), (299, 311, 300, 288), (300, 312, 313, 301), (301, 313, 314, 302), (302, 314, 315, 303), (303, 315, 316, 304), (304, 316, 317, 305), (305, 317, 318, 306), (306, 318, 319, 307), (307, 319, 320, 308), (308, 320, 321, 309), (309, 321, 322, 310), (310, 322, 323, 311), (311, 323, 312, 300), (312, 324, 325, 313), (313, 325, 326, 314), (314, 326, 327, 315), (315, 327, 328, 316), (316, 328, 329, 317), (317, 329, 330, 318), (318, 330, 331, 319), (319, 331, 332, 320), (320, 332, 333, 321), (321, 333, 334, 322), (322, 334, 335, 323), (323, 335, 324, 312), (324, 336, 337, 325), (325, 337, 338, 326), (326, 338, 339, 327), (327, 339, 340, 328), (328, 340, 341, 329), (329, 341, 342, 330), (330, 342, 343, 331), (331, 343, 344, 332), (332, 344, 345, 333), (333, 345, 346, 334), (334, 346, 347, 335), (335, 347, 336, 324), (336, 348, 349, 337), (337, 349, 350, 338), (338, 350, 351, 339), (339, 351, 352, 340), (340, 352, 353, 341), (341, 353, 354, 342), (342, 354, 355, 343), (343, 355, 356, 344), (344, 356, 357, 345), (345, 357, 358, 346), (346, 358, 359, 347), (347, 359, 348, 336), (348, 360, 361, 349), (349, 361, 362, 350), (350, 362, 363, 351), (351, 363, 364, 352), (352, 364, 365, 353), (353, 365, 366, 354), (354, 366, 367, 355), (355, 367, 368, 356), (356, 368, 369, 357), (357, 369, 370, 358), (358, 370, 371, 359), (359, 371, 360, 348), (360, 372, 373, 361), (361, 373, 374, 362), (362, 374, 375, 363), (363, 375, 376, 364), (364, 376, 377, 365), (365, 377, 378, 366), (366, 378, 379, 367), (367, 379, 380, 368), (368, 380, 381, 369), (369, 381, 382, 370), (370, 382, 383, 371), (371, 383, 372, 360), (372, 384, 385, 373), (373, 385, 386, 374), (374, 386, 387, 375), (375, 387, 388, 376), (376, 388, 389, 377), (377, 389, 390, 378), (378, 390, 391, 379), (379, 391, 392, 380), (380, 392, 393, 381), (381, 393, 394, 382), (382, 394, 395, 383), (383, 395, 384, 372), (384, 396, 397, 385), (385, 397, 398, 386), (386, 398, 399, 387), (387, 399, 400, 388), (388, 400, 401, 389), (389, 401, 402, 390), (390, 402, 403, 391), (391, 403, 404, 392), (392, 404, 405, 393), (393, 405, 406, 394), (394, 406, 407, 395), (395, 407, 396, 384), (396, 408, 409, 397), (397, 409, 410, 398), (398, 410, 411, 399), (399, 411, 412, 400), (400, 412, 413, 401), (401, 413, 414, 402), (402, 414, 415, 403), (403, 415, 416, 404), (404, 416, 417, 405), (405, 417, 418, 406), (406, 418, 419, 407), (407, 419, 408, 396), (408, 420, 421, 409), (409, 421, 422, 410), (410, 422, 423, 411), (411, 423, 424, 412), (412, 424, 425, 413), (413, 425, 426, 414), (414, 426, 427, 415), (415, 427, 428, 416), (416, 428, 429, 417), (417, 429, 430, 418), (418, 430, 431, 419), (419, 431, 420, 408), (420, 432, 433, 421), (421, 433, 434, 422), (422, 434, 435, 423), (423, 435, 436, 424), (424, 436, 437, 425), (425, 437, 438, 426), (426, 438, 439, 427), (427, 439, 440, 428), (428, 440, 441, 429), (429, 441, 442, 430), (430, 442, 443, 431), (431, 443, 432, 420), (432, 444, 445, 433), (433, 445, 446, 434), (434, 446, 447, 435), (435, 447, 448, 436), (436, 448, 449, 437), (437, 449, 450, 438), (438, 450, 451, 439), (439, 451, 452, 440), (440, 452, 453, 441), (441, 453, 454, 442), (442, 454, 455, 443), (443, 455, 444, 432), (444, 456, 457, 445), (445, 457, 458, 446), (446, 458, 459, 447), (447, 459, 460, 448), (448, 460, 461, 449), (449, 461, 462, 450), (450, 462, 463, 451), (451, 463, 464, 452), (452, 464, 465, 453), (453, 465, 466, 454), (454, 466, 467, 455), (455, 467, 456, 444), (456, 468, 469, 457), (457, 469, 470, 458), (458, 470, 471, 459), (459, 471, 472, 460), (460, 472, 473, 461), (461, 473, 474, 462), (462, 474, 475, 463), (463, 475, 476, 464), (464, 476, 477, 465), (465, 477, 478, 466), (466, 478, 479, 467), (467, 479, 468, 456), (468, 0, 1, 469), (469, 1, 2, 470), (470, 2, 3, 471), (471, 3, 4, 472), (472, 4, 5, 473), (473, 5, 6, 474), (474, 6, 7, 475), (475, 7, 8, 476), (476, 8, 9, 477), (477, 9, 10, 478), (478, 10, 11, 479), (479, 11, 0, 468)])
me_torus.polygons.foreach_set('use_smooth', [True] * 480)
me_torus.materials.append(mat_material_001)
me_torus.use_remesh_preserve_volume = False
me_torus.use_remesh_preserve_attributes = False
me_torus.use_mirror_vertex_groups = False
me_torus.update()
me_plane = bpy.data.meshes.new('Plane')
me_plane.from_pydata([(-1.0, -1.0, 0.0), (1.0, -1.0, 0.0), (-1.0, 1.0, 0.0), (1.0, 1.0, 0.0)], [], [(0, 1, 3, 2)])
me_plane.use_remesh_preserve_volume = False
me_plane.use_remesh_preserve_attributes = False
me_plane.use_mirror_vertex_groups = False
me_plane.update()
me_cylinder_001 = bpy.data.meshes.new('Cylinder.001')
me_cylinder_001.from_pydata([(-0.2385, 1.378, -4.387), (-0.4474, 2.586, 4.125), (0.3075, 1.378, -4.387), (0.5761, 2.586, 4.125), (0.8119, 1.169, -4.387), (1.522, 2.194, 4.125), (1.198, 0.7828, -4.387), (2.245, 1.471, 4.125), (1.407, 0.2783, -4.387), (2.637, 0.5249, 4.125), (1.407, -0.2677, -4.387), (2.637, -0.4986, 4.125), (1.198, -0.7721, -4.387), (2.245, -1.444, 4.125), (0.8116, -1.158, -4.387), (1.521, -2.168, 4.125), (0.3071, -1.367, -4.387), (0.5754, -2.559, 4.125), (-0.2389, -1.367, -4.387), (-0.4481, -2.559, 4.125), (-0.7433, -1.158, -4.387), (-1.394, -2.167, 4.125), (-1.129, -0.7718, -4.387), (-2.117, -1.444, 4.125), (-1.338, -0.2673, -4.387), (-2.509, -0.4979, 4.125), (-1.338, 0.2787, -4.387), (-2.509, 0.5256, 4.125), (-1.129, 0.7831, -4.387), (-2.117, 1.471, 4.125), (-0.743, 1.169, -4.387), (-1.393, 2.195, 4.125), (-0.5096, 2.92, -0.4811), (0.6461, 2.92, -0.4811), (1.714, 2.478, -0.4811), (2.531, 1.66, -0.4811), (2.973, 0.5927, -0.4811), (2.973, -0.563, -0.4811), (2.53, -1.631, -0.4811), (1.713, -2.448, -0.4811), (0.6453, -2.89, -0.4811), (-0.5104, -2.89, -0.4811), (-1.578, -2.447, -0.4811), (-2.395, -1.63, -0.4811), (-2.837, -0.5622, -0.4811), (-2.837, 0.5935, -0.4811), (-2.395, 1.661, -0.4811), (-1.577, 2.478, -0.4811), (-0.5388, 3.088, 2.32), (0.6833, 3.088, 2.32), (1.812, 2.62, 2.32), (2.676, 1.756, 2.32), (3.144, 0.6265, 2.32), (3.144, -0.5955, 2.32), (2.676, -1.724, 2.32), (1.812, -2.588, 2.32), (0.6824, -3.056, 2.32), (-0.5396, -3.056, 2.32), (-1.669, -2.588, 2.32), (-2.533, -1.724, 2.32), (-3.0, -0.5947, 2.32), (-3.0, 0.6274, 2.32), (-2.532, 1.756, 2.32), (-1.668, 2.62, 2.32), (-0.4955, 2.838, 4.08), (0.6278, 2.838, 4.08), (1.666, 2.408, 4.08), (2.46, 1.613, 4.08), (2.889, 0.5753, 4.08), (2.889, -0.5479, 4.08), (2.459, -1.586, 4.08), (1.665, -2.38, 4.08), (0.627, -2.81, 4.08), (-0.4963, -2.809, 4.08), (-1.534, -2.379, 4.08), (-2.328, -1.585, 4.08), (-2.758, -0.5472, 4.08), (-2.758, 0.5761, 4.08), (-2.328, 1.614, 4.08), (-1.533, 2.408, 4.08), (0.6807, 3.076, 3.364), (1.806, 2.61, 3.364), (2.666, 1.749, 3.364), (3.132, 0.6242, 3.364), (3.132, -0.5933, 3.364), (2.666, -1.718, 3.364), (1.805, -2.579, 3.364), (0.6799, -3.045, 3.364), (-0.5376, -3.044, 3.364), (-1.662, -2.578, 3.364), (-2.523, -1.717, 3.364), (-2.989, -0.5925, 3.364), (-2.989, 0.625, 3.364), (-2.523, 1.75, 3.364), (-1.662, 2.611, 3.364), (-0.5368, 3.076, 3.364), (0.3442, 1.559, -4.277), (0.9151, 1.323, -4.277), (1.352, 0.8855, -4.277), (1.588, 0.3145, -4.277), (1.588, -0.3035, -4.277), (1.352, -0.8744, -4.277), (0.9148, -1.311, -4.277), (0.3438, -1.548, -4.277), (-0.2742, -1.548, -4.277), (-0.8451, -1.311, -4.277), (-1.282, -0.8741, -4.277), (-1.518, -0.3031, -4.277), (-1.518, 0.3149, -4.277), (-1.282, 0.8858, -4.277), (-0.8448, 1.323, -4.277), (-0.2738, 1.559, -4.277), (0.6116, 2.764, 4.125), (-0.4828, 2.765, 4.125), (1.623, 2.345, 4.125), (2.396, 1.571, 4.125), (2.815, 0.5603, 4.125), (2.815, -0.5341, 4.125), (2.396, -1.545, 4.125), (1.622, -2.319, 4.125), (0.6108, -2.738, 4.125), (-0.4836, -2.737, 4.125), (-1.495, -2.318, 4.125), (-2.268, -1.544, 4.125), (-2.687, -0.5333, 4.125), (-2.687, 0.5611, 4.125), (-2.268, 1.572, 4.125), (-1.494, 2.346, 4.125), (-0.2685, 1.529, -4.387), (0.3375, 1.529, -4.387), (0.8974, 1.297, -4.387), (1.326, 0.8683, -4.387), (1.558, 0.3083, -4.387), (1.558, -0.2977, -4.387), (1.326, -0.8576, -4.387), (0.8971, -1.286, -4.387), (0.3371, -1.518, -4.387), (-0.2689, -1.518, -4.387), (-0.8288, -1.286, -4.387), (-1.257, -0.8573, -4.387), (-1.489, -0.2973, -4.387), (-1.489, 0.3087, -4.387), (-1.257, 0.8686, -4.387), (-0.8285, 1.297, -4.387), (-0.4474, 2.586, 4.125), (0.5761, 2.586, 4.125), (1.522, 2.194, 4.125), (2.245, 1.471, 4.125), (2.637, 0.5249, 4.125), (2.637, -0.4986, 4.125), (2.245, -1.444, 4.125), (1.521, -2.168, 4.125), (0.5754, -2.559, 4.125), (-0.4481, -2.559, 4.125), (-1.394, -2.167, 4.125), (-2.117, -1.444, 4.125), (-2.509, -0.4979, 4.125), (-2.509, 0.5256, 4.125), (-2.117, 1.471, 4.125), (-1.393, 2.195, 4.125), (-0.2632, 1.51, -4.224), (0.3358, 1.51, -4.224), (0.8891, 1.281, -4.224), (1.313, 0.8574, -4.224), (1.542, 0.304, -4.224), (1.542, -0.295, -4.224), (1.312, -0.8484, -4.224), (0.8888, -1.272, -4.224), (0.3354, -1.501, -4.224), (-0.2636, -1.501, -4.224), (-0.8169, -1.272, -4.224), (-1.24, -0.848, -4.224), (-1.47, -0.2946, -4.224), (-1.469, 0.3044, -4.224), (-1.24, 0.8577, -4.224), (-0.8166, 1.281, -4.224), (-0.8169, -1.272, -4.132), (-1.24, -0.848, -4.132), (1.313, 0.8574, -4.132), (1.542, 0.304, -4.132), (-1.47, -0.2946, -4.132), (1.542, -0.295, -4.132), (-1.469, 0.3044, -4.132), (1.312, -0.8484, -4.132), (-1.24, 0.8577, -4.132), (0.8888, -1.272, -4.132), (-0.8166, 1.281, -4.132), (0.3354, -1.501, -4.132), (-0.2632, 1.51, -4.132), (0.3358, 1.51, -4.132), (-0.2636, -1.501, -4.132), (0.8891, 1.281, -4.132), (-2.381, -1.623, -0.1244), (2.967, 0.5915, -0.1244), (-2.822, -0.5591, -0.1244), (2.967, -0.5599, -0.1244), (-2.822, 0.5923, -0.1244), (2.526, -1.624, -0.1244), (-2.381, 1.656, -0.1244), (1.711, -2.438, -0.1244), (-1.567, 2.47, -0.1244), (0.6477, -2.878, -0.1244), (0.6485, 2.91, -0.1244), (-0.5037, -2.878, -0.1244), (1.712, 2.47, -0.1244), (-1.567, -2.437, -0.1244), (2.526, 1.655, -0.1244), (-0.5029, 2.91, -0.1244), (-0.4477, 2.564, -2.718), (0.567, 2.564, -2.718), (1.504, 2.175, -2.718), (2.222, 1.458, -2.718), (2.61, 0.5201, -2.718), (2.61, -0.4946, -2.718), (2.221, -1.432, -2.718), (1.504, -2.149, -2.718), (0.5663, -2.538, -2.718), (-0.4484, -2.537, -2.718), (-1.386, -2.149, -2.718), (-2.103, -1.431, -2.718), (-2.491, -0.4939, -2.718), (-2.491, 0.5208, -2.718), (-2.103, 1.458, -2.718), (-1.385, 2.176, -2.718), (-2.443, -1.665, 3.24), (3.044, 0.607, 3.24), (-2.895, -0.5734, 3.24), (3.044, -0.5742, 3.24), (-2.895, 0.6078, 3.24), (2.591, -1.666, 3.24), (-2.443, 1.699, 3.24), (1.756, -2.501, 3.24), (-1.607, 2.534, 3.24), (0.6646, -2.953, 3.24), (0.6654, 2.986, 3.24), (-0.5167, -2.952, 3.24), (1.757, 2.534, 3.24), (-1.608, -2.5, 3.24), (2.592, 1.698, 3.24), (-0.5159, 2.986, 3.24), (-1.341, -2.085, -2.335), (2.16, 1.414, -2.335), (-0.4305, 2.488, -2.335), (-2.037, -1.389, -2.335), (2.536, 0.5046, -2.335), (-2.413, -0.4792, -2.335), (2.536, -0.4799, -2.335), (-2.413, 0.5053, -2.335), (2.159, -1.389, -2.335), (-2.036, 1.415, -2.335), (1.463, -2.085, -2.335), (-1.34, 2.111, -2.335), (0.5534, -2.462, -2.335), (0.554, 2.487, -2.335), (-0.4312, -2.462, -2.335), (1.464, 2.11, -2.335), (0.683, 3.087, 2.416), (1.812, 2.619, 2.416), (2.675, 1.755, 2.416), (3.143, 0.6263, 2.416), (3.142, -0.5953, 2.416), (2.675, -1.724, 2.416), (1.811, -2.588, 2.416), (0.6822, -3.055, 2.416), (-0.5394, -3.055, 2.416), (-1.668, -2.587, 2.416), (-2.532, -1.723, 2.416), (-2.999, -0.5945, 2.416), (-2.999, 0.6272, 2.416), (-2.531, 1.756, 2.416), (-1.667, 2.619, 2.416), (-0.5386, 3.087, 2.416), (-0.5371, 3.078, 3.208), (0.6811, 3.078, 3.208), (1.807, 2.612, 3.208), (2.668, 1.75, 3.208), (3.134, 0.6246, 3.208), (3.134, -0.5936, 3.208), (2.667, -1.719, 3.208), (1.806, -2.58, 3.208), (0.6803, -3.046, 3.208), (-0.5379, -3.046, 3.208), (-1.663, -2.58, 3.208), (-2.525, -1.718, 3.208), (-2.991, -0.5928, 3.208), (-2.99, 0.6254, 3.208), (-2.524, 1.751, 3.208), (-1.663, 2.612, 3.208), (3.634, 0.6245, 3.214), (3.643, 0.6263, 2.422), (3.634, -0.5937, 3.214), (3.642, -0.5954, 2.422), (3.634, 0.6245, 3.214), (3.643, 0.6263, 2.422), (3.634, -0.5937, 3.214), (3.642, -0.5954, 2.422), (4.134, 0.6244, 3.22), (4.143, 0.6262, 2.428), (4.134, -0.5938, 3.22), (4.142, -0.5954, 2.428), (4.134, 0.6244, 3.22), (4.143, 0.6262, 2.428), (4.134, -0.5938, 3.22), (4.142, -0.5954, 2.428)], [], [(64, 113, 112, 65), (65, 112, 114, 66), (66, 114, 115, 67), (67, 115, 116, 68), (68, 116, 117, 69), (69, 117, 118, 70), (70, 118, 119, 71), (71, 119, 120, 72), (72, 120, 121, 73), (73, 121, 122, 74), (74, 122, 123, 75), (75, 123, 124, 76), (76, 124, 125, 77), (77, 125, 126, 78), (3, 1, 144, 145), (78, 126, 127, 79), (79, 127, 113, 64), (0, 2, 4, 6, 8, 10, 12, 14, 16, 18, 20, 22, 24, 26, 28, 30), (223, 47, 32, 208), (222, 46, 47, 223), (221, 45, 46, 222), (220, 44, 45, 221), (219, 43, 44, 220), (218, 42, 43, 219), (217, 41, 42, 218), (216, 40, 41, 217), (215, 39, 40, 216), (214, 38, 39, 215), (213, 37, 38, 214), (212, 36, 37, 213), (211, 35, 36, 212), (210, 34, 35, 211), (209, 33, 34, 210), (208, 32, 33, 209), (47, 63, 48, 32), (46, 62, 63, 47), (45, 61, 62, 46), (44, 60, 61, 45), (43, 59, 60, 44), (42, 58, 59, 43), (41, 57, 58, 42), (40, 56, 57, 41), (39, 55, 56, 40), (38, 54, 55, 39), (37, 53, 54, 38), (36, 52, 53, 37), (35, 51, 52, 36), (34, 50, 51, 35), (33, 49, 50, 34), (32, 48, 49, 33), (94, 79, 64, 95), (93, 78, 79, 94), (92, 77, 78, 93), (91, 76, 77, 92), (90, 75, 76, 91), (89, 74, 75, 90), (88, 73, 74, 89), (87, 72, 73, 88), (86, 71, 72, 87), (85, 70, 71, 86), (84, 69, 70, 85), (83, 68, 69, 84), (82, 67, 68, 83), (81, 66, 67, 82), (80, 65, 66, 81), (95, 64, 65, 80), (272, 95, 80, 273), (273, 80, 81, 274), (274, 81, 82, 275), (275, 82, 83, 276), (276, 83, 84, 277), (277, 84, 85, 278), (278, 85, 86, 279), (279, 86, 87, 280), (280, 87, 88, 281), (281, 88, 89, 282), (282, 89, 90, 283), (283, 90, 91, 284), (284, 91, 92, 285), (285, 92, 93, 286), (286, 93, 94, 287), (287, 94, 95, 272), (128, 111, 96, 129), (129, 96, 97, 130), (130, 97, 98, 131), (131, 98, 99, 132), (132, 99, 100, 133), (133, 100, 101, 134), (134, 101, 102, 135), (135, 102, 103, 136), (136, 103, 104, 137), (137, 104, 105, 138), (138, 105, 106, 139), (139, 106, 107, 140), (140, 107, 108, 141), (141, 108, 109, 142), (142, 109, 110, 143), (143, 110, 111, 128), (1, 3, 112, 113), (3, 5, 114, 112), (5, 7, 115, 114), (7, 9, 116, 115), (9, 11, 117, 116), (11, 13, 118, 117), (13, 15, 119, 118), (15, 17, 120, 119), (17, 19, 121, 120), (19, 21, 122, 121), (21, 23, 123, 122), (23, 25, 124, 123), (25, 27, 125, 124), (27, 29, 126, 125), (29, 31, 127, 126), (31, 1, 113, 127), (2, 0, 128, 129), (4, 2, 129, 130), (6, 4, 130, 131), (8, 6, 131, 132), (10, 8, 132, 133), (12, 10, 133, 134), (14, 12, 134, 135), (16, 14, 135, 136), (18, 16, 136, 137), (20, 18, 137, 138), (22, 20, 138, 139), (24, 22, 139, 140), (26, 24, 140, 141), (28, 26, 141, 142), (30, 28, 142, 143), (0, 30, 143, 128), (177, 176, 170, 171), (1, 31, 159, 144), (19, 17, 152, 153), (5, 3, 145, 146), (21, 19, 153, 154), (7, 5, 146, 147), (23, 21, 154, 155), (9, 7, 147, 148), (25, 23, 155, 156), (11, 9, 148, 149), (27, 25, 156, 157), (13, 11, 149, 150), (29, 27, 157, 158), (15, 13, 150, 151), (31, 29, 158, 159), (17, 15, 151, 152), (161, 160, 175, 174, 173, 172, 171, 170, 169, 168, 167, 166, 165, 164, 163, 162), (179, 178, 163, 164), (180, 177, 171, 172), (181, 179, 164, 165), (182, 180, 172, 173), (183, 181, 165, 166), (184, 182, 173, 174), (185, 183, 166, 167), (186, 184, 174, 175), (187, 185, 167, 168), (189, 188, 160, 161), (188, 186, 175, 160), (190, 187, 168, 169), (191, 189, 161, 162), (176, 190, 169, 170), (178, 191, 162, 163), (241, 255, 191, 178), (240, 254, 190, 176), (255, 253, 189, 191), (254, 252, 187, 190), (242, 251, 186, 188), (253, 242, 188, 189), (252, 250, 185, 187), (251, 249, 184, 186), (250, 248, 183, 185), (249, 247, 182, 184), (248, 246, 181, 183), (247, 245, 180, 182), (246, 244, 179, 181), (245, 243, 177, 180), (244, 241, 178, 179), (243, 240, 176, 177), (224, 237, 205, 192), (225, 238, 206, 193), (226, 224, 192, 194), (227, 225, 193, 195), (228, 226, 194, 196), (229, 227, 195, 197), (230, 228, 196, 198), (231, 229, 197, 199), (232, 230, 198, 200), (233, 231, 199, 201), (234, 239, 207, 202), (239, 232, 200, 207), (235, 233, 201, 203), (236, 234, 202, 204), (237, 235, 203, 205), (238, 236, 204, 206), (111, 208, 209, 96), (96, 209, 210, 97), (97, 210, 211, 98), (98, 211, 212, 99), (99, 212, 213, 100), (100, 213, 214, 101), (101, 214, 215, 102), (102, 215, 216, 103), (103, 216, 217, 104), (104, 217, 218, 105), (105, 218, 219, 106), (106, 219, 220, 107), (107, 220, 221, 108), (108, 221, 222, 109), (109, 222, 223, 110), (110, 223, 208, 111), (147, 146, 236, 238), (154, 153, 235, 237), (146, 145, 234, 236), (153, 152, 233, 235), (144, 159, 232, 239), (145, 144, 239, 234), (152, 151, 231, 233), (159, 158, 230, 232), (151, 150, 229, 231), (158, 157, 228, 230), (150, 149, 227, 229), (157, 156, 226, 228), (149, 148, 225, 227), (156, 155, 224, 226), (148, 147, 238, 225), (155, 154, 237, 224), (192, 205, 240, 243), (193, 206, 241, 244), (194, 192, 243, 245), (195, 193, 244, 246), (196, 194, 245, 247), (197, 195, 246, 248), (198, 196, 247, 249), (199, 197, 248, 250), (200, 198, 249, 251), (201, 199, 250, 252), (202, 207, 242, 253), (207, 200, 251, 242), (203, 201, 252, 254), (204, 202, 253, 255), (205, 203, 254, 240), (206, 204, 255, 241), (63, 270, 271, 48), (62, 269, 270, 63), (61, 268, 269, 62), (60, 267, 268, 61), (59, 266, 267, 60), (58, 265, 266, 59), (57, 264, 265, 58), (56, 263, 264, 57), (55, 262, 263, 56), (54, 261, 262, 55), (53, 260, 261, 54), (52, 259, 260, 53), (51, 258, 259, 52), (50, 257, 258, 51), (49, 256, 257, 50), (48, 271, 256, 49), (270, 287, 272, 271), (269, 286, 287, 270), (268, 285, 286, 269), (267, 284, 285, 268), (266, 283, 284, 267), (265, 282, 283, 266), (264, 281, 282, 265), (263, 280, 281, 264), (262, 279, 280, 263), (261, 278, 279, 262), (260, 277, 278, 261), (260, 259, 289, 291), (258, 275, 276, 259), (257, 274, 275, 258), (256, 273, 274, 257), (271, 272, 273, 256), (291, 289, 293, 295), (259, 276, 288, 289), (277, 260, 291, 290), (276, 277, 290, 288), (292, 294, 298, 296), (289, 288, 292, 293), (288, 290, 294, 292), (290, 291, 295, 294), (299, 297, 301, 303), (294, 295, 299, 298), (295, 293, 297, 299), (293, 292, 296, 297), (301, 300, 302, 303), (297, 296, 300, 301), (296, 298, 302, 300), (298, 299, 303, 302)])
me_cylinder_001.use_remesh_preserve_volume = False
me_cylinder_001.use_remesh_preserve_attributes = False
me_cylinder_001.use_mirror_vertex_groups = False
me_cylinder_001.update()

# ---- objects
ob_icing = bpy.data.objects.new('Icing', me_torus_001)
ob_torus = bpy.data.objects.new('Torus', me_torus)
ob_plane = bpy.data.objects.new('Plane', me_plane)
ob_lamp = bpy.data.objects.new('Lamp', light_lamp)
ob_camera = bpy.data.objects.new('Camera', cam_camera)
ob_cylinder = bpy.data.objects.new('Cylinder', me_cylinder_001)

# ---- transforms, parenting, visibility, modifiers, constraints
ob_icing.location = (-1.562, 0.8893, 0.6828)
ob_icing.scale = (1.643, 1.643, 1.643)
ob_icing.lineart.crease_threshold = 0.0
_m = ob_icing.modifiers.new('Solidify', 'SOLIDIFY')
_m.thickness = 0.071
_m.offset = 1.0
_m.nonmanifold_thickness_mode = 'FIXED'
_m.nonmanifold_merge_threshold = 0.0003
_m = ob_icing.modifiers.new('Subsurf', 'SUBSURF')
_m.uv_smooth = 'PRESERVE_CORNERS'
_m.quality = 2
_m.show_only_control_edges = False
ob_torus.location = (-1.562, 0.8893, 0.6828)
ob_torus.scale = (1.643, 1.643, 1.643)
ob_torus.lineart.crease_threshold = 0.0
_m = ob_torus.modifiers.new('Subsurf', 'SUBSURF')
_m.uv_smooth = 'PRESERVE_CORNERS'
_m.levels = 2
_m.render_levels = 6
_m.show_only_control_edges = False
ob_plane.location = (0.06706, 0.2887, -0.1613)
ob_plane.scale = (8.666, 8.666, 8.666)
ob_plane.lineart.crease_threshold = 0.0
ob_lamp.location = (-1.509, 0.8394, 6.154)
ob_lamp.rotation_euler = (0.6503, 0.05522, 1.866)
ob_lamp.lock_rotations_4d = False
ob_lamp.empty_display_type = 'ARROWS'
ob_lamp.color = (0.0, 0.0, 0.0, 0.0)
ob_lamp.lineart.crease_threshold = 0.0
ob_camera.location = (11.93, -11.6, 10.91)
ob_camera.rotation_euler = (1.109, 0.0, 0.8149)
ob_camera.lock_rotations_4d = False
ob_camera.empty_display_type = 'ARROWS'
ob_camera.color = (0.0, 0.0, 0.0, 0.0)
ob_camera.display_type = 'WIRE'
ob_camera.lineart.crease_threshold = 0.0
ob_cylinder.location = (-1.206, -2.367, -0.1048)
ob_cylinder.lineart.crease_threshold = 0.0
_m = ob_cylinder.modifiers.new('Subsurf', 'SUBSURF')
_m.uv_smooth = 'PRESERVE_CORNERS'
_m.quality = 2
_m.levels = 3
_m.show_only_control_edges = False

# ---- collection membership
col_collection_1.objects.link(ob_icing)
col_collection_1.objects.link(ob_torus)
col_collection_1.objects.link(ob_plane)
col_collection_1.objects.link(ob_lamp)
col_collection_1.objects.link(ob_camera)
col_collection_2.objects.link(ob_cylinder)

# ---- scene / render settings (as saved in the file)
scene.camera = ob_camera
scene.frame_start = 1; scene.frame_end = 250; scene.frame_set(98)
scene.render.engine = 'CYCLES'
scene.render.resolution_percentage = 50
scene.render.dither_intensity = 0.0
scene.cycles.use_denoising = False
scene.cycles.samples = 128
scene.cycles.sampling_pattern = 'TABULATED_SOBOL'
scene.cycles.use_adaptive_sampling = False
scene.cycles.use_light_tree = False
scene.cycles.blur_glossy = 0.0
scene.cycles.sample_clamp_indirect = 0.0
scene.view_settings.view_transform = 'Standard'
bpy.context.view_layer.update()
